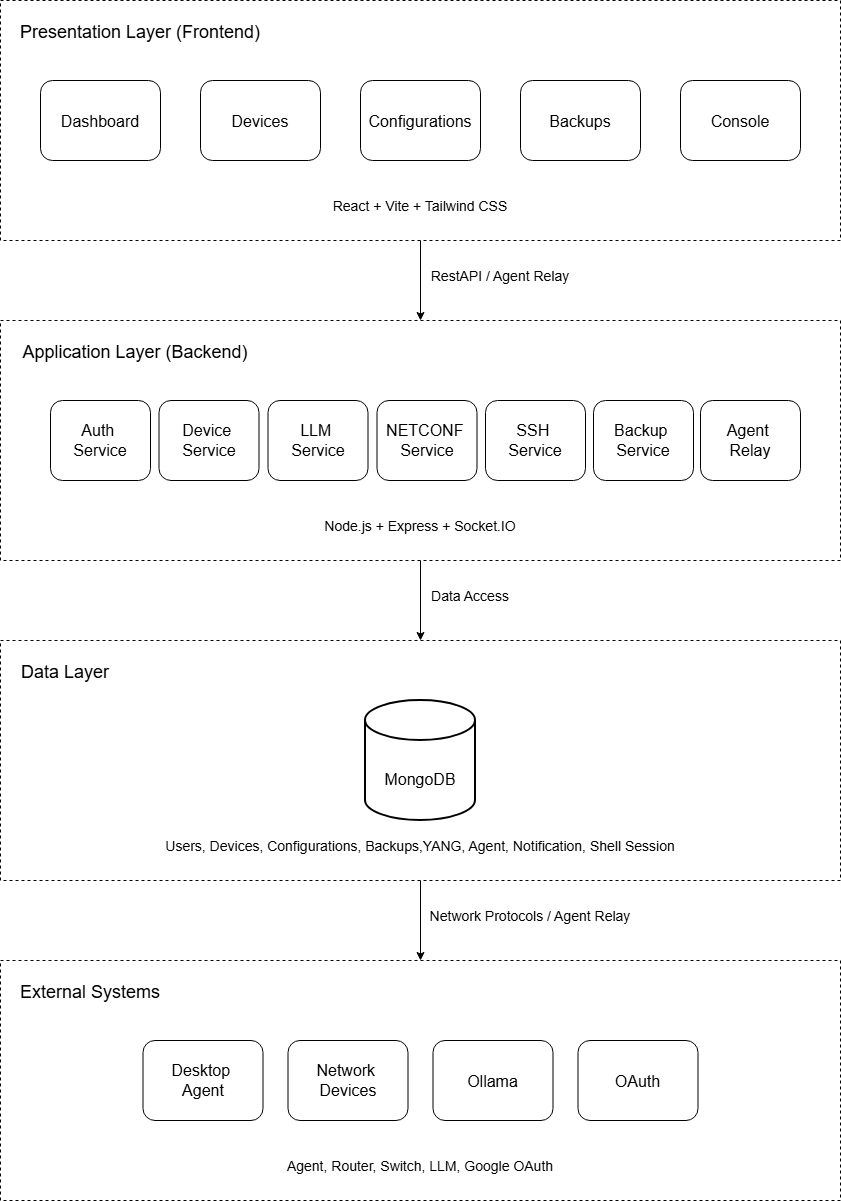

The diagram above was exported from draw.io. Its source (the exported page's mxGraphModel, read from the mxfile embedded in the PNG):
<mxGraphModel dx="1380" dy="834" grid="1" gridSize="10" guides="1" tooltips="1" connect="1" arrows="1" fold="1" page="1" pageScale="1" pageWidth="850" pageHeight="1100" math="0" shadow="0">
  <root>
    <mxCell id="0" />
    <mxCell id="1" parent="0" />
    <mxCell id="VNAjQZZfrDG9_tByysyt-5" parent="1" style="rounded=0;whiteSpace=wrap;html=1;dashed=1;convertToSvg=1;" value="" vertex="1">
      <mxGeometry height="240" width="840" y="160" as="geometry" />
    </mxCell>
    <mxCell id="VNAjQZZfrDG9_tByysyt-1" parent="1" style="rounded=1;whiteSpace=wrap;html=1;fontSize=16;convertToSvg=1;" value="Dashboard" vertex="1">
      <mxGeometry height="80" width="120" x="40" y="240" as="geometry" />
    </mxCell>
    <mxCell id="VNAjQZZfrDG9_tByysyt-2" parent="1" style="rounded=1;whiteSpace=wrap;html=1;fontSize=16;convertToSvg=1;" value="Devices" vertex="1">
      <mxGeometry height="80" width="120" x="200" y="240" as="geometry" />
    </mxCell>
    <mxCell id="VNAjQZZfrDG9_tByysyt-3" parent="1" style="rounded=1;whiteSpace=wrap;html=1;fontSize=16;convertToSvg=1;" value="Configurations" vertex="1">
      <mxGeometry height="80" width="120" x="360" y="240" as="geometry" />
    </mxCell>
    <mxCell id="VNAjQZZfrDG9_tByysyt-4" parent="1" style="rounded=1;whiteSpace=wrap;html=1;fontSize=16;convertToSvg=1;" value="Backups" vertex="1">
      <mxGeometry height="80" width="120" x="520" y="240" as="geometry" />
    </mxCell>
    <mxCell id="VNAjQZZfrDG9_tByysyt-6" parent="1" style="rounded=1;whiteSpace=wrap;html=1;fontSize=16;convertToSvg=1;" value="Console" vertex="1">
      <mxGeometry height="80" width="120" x="680" y="240" as="geometry" />
    </mxCell>
    <mxCell id="VNAjQZZfrDG9_tByysyt-7" parent="1" style="text;html=1;whiteSpace=wrap;strokeColor=none;fillColor=none;align=center;verticalAlign=middle;rounded=0;autosize=1;resizable=0;fontSize=18;convertToSvg=1;" value="&lt;font&gt;Presentation Layer (Frontend)&lt;/font&gt;" vertex="1">
      <mxGeometry height="40" width="260" x="10" y="170" as="geometry" />
    </mxCell>
    <mxCell id="VNAjQZZfrDG9_tByysyt-15" parent="1" style="rounded=0;whiteSpace=wrap;html=1;dashed=1;convertToSvg=1;" value="" vertex="1">
      <mxGeometry height="240" width="840" y="480" as="geometry" />
    </mxCell>
    <mxCell id="VNAjQZZfrDG9_tByysyt-16" parent="1" style="rounded=1;whiteSpace=wrap;html=1;fontSize=16;convertToSvg=1;" value="Auth&amp;nbsp;&lt;div&gt;Service&lt;/div&gt;" vertex="1">
      <mxGeometry height="80" width="100" x="50" y="560" as="geometry" />
    </mxCell>
    <mxCell id="VNAjQZZfrDG9_tByysyt-17" parent="1" style="rounded=1;whiteSpace=wrap;html=1;fontSize=16;convertToSvg=1;" value="Device&amp;nbsp;&lt;div&gt;Service&lt;/div&gt;" vertex="1">
      <mxGeometry height="80" width="100" x="158.5" y="560" as="geometry" />
    </mxCell>
    <mxCell id="VNAjQZZfrDG9_tByysyt-18" parent="1" style="rounded=1;whiteSpace=wrap;html=1;fontSize=16;convertToSvg=1;" value="LLM&amp;nbsp;&lt;div&gt;Service&lt;/div&gt;" vertex="1">
      <mxGeometry height="80" width="100" x="267.5" y="560" as="geometry" />
    </mxCell>
    <mxCell id="VNAjQZZfrDG9_tByysyt-19" parent="1" style="rounded=1;whiteSpace=wrap;html=1;fontSize=16;convertToSvg=1;" value="NETCONF&amp;nbsp;&lt;div&gt;Service&lt;/div&gt;" vertex="1">
      <mxGeometry height="80" width="100" x="376.5" y="560" as="geometry" />
    </mxCell>
    <mxCell id="VNAjQZZfrDG9_tByysyt-20" parent="1" style="rounded=1;whiteSpace=wrap;html=1;fontSize=16;convertToSvg=1;" value="SSH&amp;nbsp;&lt;div&gt;Service&lt;/div&gt;" vertex="1">
      <mxGeometry height="80" width="100" x="485" y="560" as="geometry" />
    </mxCell>
    <mxCell id="VNAjQZZfrDG9_tByysyt-21" parent="1" style="text;html=1;whiteSpace=wrap;strokeColor=none;fillColor=none;align=center;verticalAlign=middle;rounded=0;autosize=1;resizable=0;fontSize=18;convertToSvg=1;" value="&lt;font&gt;Application Layer (Backend)&lt;/font&gt;" vertex="1">
      <mxGeometry height="40" width="250" x="10" y="490" as="geometry" />
    </mxCell>
    <mxCell id="VNAjQZZfrDG9_tByysyt-22" edge="1" parent="1" source="VNAjQZZfrDG9_tByysyt-5" style="endArrow=classic;html=1;rounded=0;exitX=0.5;exitY=1;exitDx=0;exitDy=0;entryX=0.5;entryY=0;entryDx=0;entryDy=0;convertToSvg=1;" target="VNAjQZZfrDG9_tByysyt-15" value="">
      <mxGeometry height="50" relative="1" width="50" as="geometry">
        <mxPoint x="395" y="460" as="sourcePoint" />
        <mxPoint x="445" y="410" as="targetPoint" />
      </mxGeometry>
    </mxCell>
    <mxCell id="VNAjQZZfrDG9_tByysyt-23" parent="1" style="text;html=1;whiteSpace=wrap;strokeColor=none;fillColor=none;align=center;verticalAlign=middle;rounded=0;autosize=1;resizable=0;labelBackgroundColor=light-dark(#000000,#000000);fontSize=14;convertToSvg=1;textShadow=0;" value="RestAPI / Agent Relay" vertex="1">
      <mxGeometry height="30" width="160" x="420" y="420" as="geometry" />
    </mxCell>
    <mxCell id="VNAjQZZfrDG9_tByysyt-25" parent="1" style="text;html=1;whiteSpace=wrap;strokeColor=none;fillColor=none;align=center;verticalAlign=middle;rounded=0;autosize=1;resizable=0;fontSize=14;convertToSvg=1;" value="React + Vite + Tailwind CSS" vertex="1">
      <mxGeometry height="30" width="200" x="320" y="350" as="geometry" />
    </mxCell>
    <mxCell id="VNAjQZZfrDG9_tByysyt-26" parent="1" style="text;html=1;whiteSpace=wrap;strokeColor=none;fillColor=none;align=center;verticalAlign=middle;rounded=0;autosize=1;resizable=0;fontSize=14;convertToSvg=1;" value="Node.js + Express + Socket.IO" vertex="1">
      <mxGeometry height="30" width="210" x="315" y="670" as="geometry" />
    </mxCell>
    <mxCell id="VNAjQZZfrDG9_tByysyt-27" parent="1" style="rounded=1;whiteSpace=wrap;html=1;fontSize=16;convertToSvg=1;" value="Backup&amp;nbsp;&lt;div&gt;Service&lt;/div&gt;" vertex="1">
      <mxGeometry height="80" width="100" x="593" y="560" as="geometry" />
    </mxCell>
    <mxCell id="VNAjQZZfrDG9_tByysyt-28" parent="1" style="rounded=0;whiteSpace=wrap;html=1;dashed=1;convertToSvg=1;" value="" vertex="1">
      <mxGeometry height="240" width="840" y="800" as="geometry" />
    </mxCell>
    <mxCell id="VNAjQZZfrDG9_tByysyt-34" parent="1" style="text;html=1;whiteSpace=wrap;strokeColor=none;fillColor=none;align=center;verticalAlign=middle;rounded=0;autosize=1;resizable=0;fontSize=18;convertToSvg=1;" value="&lt;font&gt;Data Layer&lt;/font&gt;" vertex="1">
      <mxGeometry height="40" width="110" x="10" y="810" as="geometry" />
    </mxCell>
    <mxCell id="VNAjQZZfrDG9_tByysyt-35" parent="1" style="text;html=1;whiteSpace=wrap;strokeColor=none;fillColor=none;align=center;verticalAlign=middle;rounded=0;autosize=1;resizable=0;fontSize=14;convertToSvg=1;" value="Users, Devices, Configurations, Backups,YANG, Agent, Notification, Shell Session" vertex="1">
      <mxGeometry height="30" width="530" x="155" y="990" as="geometry" />
    </mxCell>
    <mxCell id="VNAjQZZfrDG9_tByysyt-37" edge="1" parent="1" style="endArrow=classic;html=1;rounded=0;exitX=0.5;exitY=1;exitDx=0;exitDy=0;entryX=0.5;entryY=0;entryDx=0;entryDy=0;convertToSvg=1;" value="">
      <mxGeometry height="50" relative="1" width="50" as="geometry">
        <mxPoint x="420" y="720" as="sourcePoint" />
        <mxPoint x="420" y="800" as="targetPoint" />
      </mxGeometry>
    </mxCell>
    <mxCell id="VNAjQZZfrDG9_tByysyt-38" parent="1" style="text;html=1;whiteSpace=wrap;strokeColor=none;fillColor=none;align=center;verticalAlign=middle;rounded=0;autosize=1;resizable=0;labelBackgroundColor=default;fontSize=14;convertToSvg=1;" value="Data Access" vertex="1">
      <mxGeometry height="30" width="100" x="420" y="740" as="geometry" />
    </mxCell>
    <mxCell id="VNAjQZZfrDG9_tByysyt-39" parent="1" style="strokeWidth=2;html=1;shape=mxgraph.flowchart.database;whiteSpace=wrap;convertToSvg=1;" value="&lt;div&gt;&lt;font style=&quot;font-size: 16px;&quot;&gt;&lt;br&gt;&lt;/font&gt;&lt;/div&gt;&lt;div&gt;&lt;font style=&quot;font-size: 16px;&quot;&gt;&lt;br&gt;&lt;/font&gt;&lt;/div&gt;&lt;div&gt;&lt;font style=&quot;font-size: 16px;&quot;&gt;MongoDB&lt;/font&gt;&lt;/div&gt;" vertex="1">
      <mxGeometry height="120" width="110" x="365" y="860" as="geometry" />
    </mxCell>
    <mxCell id="VNAjQZZfrDG9_tByysyt-45" parent="1" style="rounded=0;whiteSpace=wrap;html=1;dashed=1;convertToSvg=1;" value="" vertex="1">
      <mxGeometry height="240" width="840" y="1120" as="geometry" />
    </mxCell>
    <mxCell id="VNAjQZZfrDG9_tByysyt-46" parent="1" style="rounded=1;whiteSpace=wrap;html=1;fontSize=16;convertToSvg=1;" value="Network&amp;nbsp;&lt;div&gt;Devices&lt;/div&gt;" vertex="1">
      <mxGeometry height="80" width="120" x="287.5" y="1200" as="geometry" />
    </mxCell>
    <mxCell id="VNAjQZZfrDG9_tByysyt-47" parent="1" style="rounded=1;whiteSpace=wrap;html=1;fontSize=16;convertToSvg=1;" value="Ollama" vertex="1">
      <mxGeometry height="80" width="120" x="432.5" y="1200" as="geometry" />
    </mxCell>
    <mxCell id="VNAjQZZfrDG9_tByysyt-48" parent="1" style="rounded=1;whiteSpace=wrap;html=1;fontSize=16;convertToSvg=1;" value="OAuth" vertex="1">
      <mxGeometry height="80" width="120" x="577.5" y="1200" as="geometry" />
    </mxCell>
    <mxCell id="VNAjQZZfrDG9_tByysyt-51" parent="1" style="text;html=1;whiteSpace=wrap;strokeColor=none;fillColor=none;align=center;verticalAlign=middle;rounded=0;autosize=1;resizable=0;fontSize=18;convertToSvg=1;" value="&lt;font&gt;External Systems&lt;/font&gt;" vertex="1">
      <mxGeometry height="40" width="160" x="10" y="1130" as="geometry" />
    </mxCell>
    <mxCell id="VNAjQZZfrDG9_tByysyt-52" parent="1" style="text;html=1;whiteSpace=wrap;strokeColor=none;fillColor=none;align=center;verticalAlign=middle;rounded=0;autosize=1;resizable=0;fontSize=14;convertToSvg=1;" value="Agent, Router, Switch, LLM, Google OAuth" vertex="1">
      <mxGeometry height="30" width="290" x="275" y="1310" as="geometry" />
    </mxCell>
    <mxCell id="VNAjQZZfrDG9_tByysyt-54" edge="1" parent="1" style="endArrow=classic;html=1;rounded=0;exitX=0.5;exitY=1;exitDx=0;exitDy=0;entryX=0.5;entryY=0;entryDx=0;entryDy=0;convertToSvg=1;" value="">
      <mxGeometry height="50" relative="1" width="50" as="geometry">
        <mxPoint x="420" y="1040" as="sourcePoint" />
        <mxPoint x="420" y="1120" as="targetPoint" />
      </mxGeometry>
    </mxCell>
    <mxCell id="VNAjQZZfrDG9_tByysyt-55" parent="1" style="text;html=1;whiteSpace=wrap;strokeColor=none;fillColor=none;align=center;verticalAlign=middle;rounded=0;autosize=1;resizable=0;labelBackgroundColor=default;fontSize=14;convertToSvg=1;" value="Network Protocols / Agent Relay" vertex="1">
      <mxGeometry height="30" width="220" x="420" y="1060" as="geometry" />
    </mxCell>
    <mxCell id="QwRH4xki5GPCk-HFuB-r-1" parent="1" style="rounded=1;whiteSpace=wrap;html=1;fontSize=16;convertToSvg=1;" value="Desktop&amp;nbsp;&lt;div&gt;Agent&lt;/div&gt;" vertex="1">
      <mxGeometry height="80" width="120" x="142.5" y="1200" as="geometry" />
    </mxCell>
    <mxCell id="QwRH4xki5GPCk-HFuB-r-2" parent="1" style="rounded=1;whiteSpace=wrap;html=1;fontSize=16;convertToSvg=1;" value="Agent&amp;nbsp;&lt;div&gt;&lt;span style=&quot;background-color: transparent; color: light-dark(rgb(0, 0, 0), rgb(255, 255, 255));&quot;&gt;Relay&lt;/span&gt;&lt;/div&gt;" vertex="1">
      <mxGeometry height="80" width="100" x="700" y="560" as="geometry" />
    </mxCell>
  </root>
</mxGraphModel>